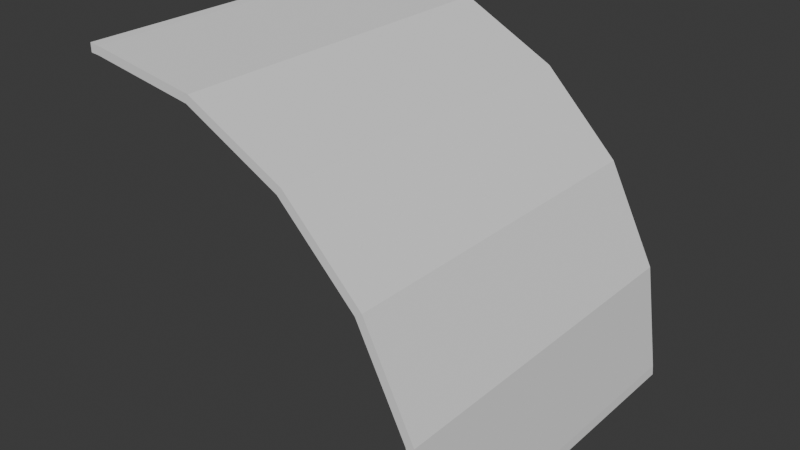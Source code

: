 # Source: FI-054_WorkShop_Curved_Roof.blend  (saved by Blender 4.2.66; exported with 4.5.12 LTS)
import bpy
from mathutils import Matrix  # noqa: F401  (used for matrix-valued properties, if any)

bpy.ops.wm.read_factory_settings(use_empty=True)
scene = bpy.context.scene
scene.name = 'Scene'

# ---- collections
col_collection = bpy.data.collections.new('Collection'); scene.collection.children.link(col_collection)
col_export = bpy.data.collections.new('Export'); scene.collection.children.link(col_export)

# ---- world
world_world = bpy.data.worlds.new('World'); scene.world = world_world
world_world.use_nodes = True; world_world.node_tree.nodes.clear()
_N = world_world.node_tree.nodes; _L = world_world.node_tree.links
n0 = _N.new('ShaderNodeOutputWorld'); n0.name = 'World Output'; n0.location = (300, 300)
n1 = _N.new('ShaderNodeBackground'); n1.name = 'Background'; n1.location = (10, 300)
n1.inputs[0].default_value = (0.05088, 0.05088, 0.05088, 1.0)
_L.new(n1.outputs[0], n0.inputs[0])
n0.is_active_output = True
world_world.color = (0.05088, 0.05088, 0.05088)
world_world.sun_shadow_jitter_overblur = 0.0

# ---- meshes
me_cube_001 = bpy.data.meshes.new('Cube.001')
me_cube_001.from_pydata([(-1.0, 1.0, 1.952), (-1.0, 1.0, 2.0), (0.9524, 1.0, 0.0), (1.0, 1.0, 0.0), (0.864, 1.0, 0.6369), (0.9098, 1.0, 0.6518), (0.5936, 1.0, 1.168), (0.6326, 1.0, 1.196), (0.1725, 1.0, 1.589), (0.2008, 1.0, 1.628), (-0.3582, 1.0, 1.859), (-0.3433, 1.0, 1.905), (-1.0, -1.0, 2.0), (-1.0, -1.0, 1.952), (1.0, -1.0, 1.51e-07), (0.9524, -1.0, 1.51e-07), (0.9098, -1.0, 0.6518), (0.864, -1.0, 0.6369), (0.6326, -1.0, 1.196), (0.5936, -1.0, 1.168), (0.2008, -1.0, 1.628), (0.1725, -1.0, 1.589), (-0.3433, -1.0, 1.905), (-0.3582, -1.0, 1.859), (-0.946, 1.0, 1.948), (-0.9452, 1.0, 1.995), (-0.9452, -1.0, 1.995), (-0.946, -1.0, 1.948), (0.948, 1.0, 0.0538), (0.9955, 1.0, 0.05454), (0.9955, -1.0, 0.05454), (0.948, -1.0, 0.0538)], [], [(24, 0, 1, 25), (8, 10, 11, 9), (6, 8, 9, 7), (4, 6, 7, 5), (26, 12, 13, 27), (20, 22, 23, 21), (18, 20, 21, 19), (16, 18, 19, 17), (22, 26, 27, 23), (10, 24, 25, 11), (2, 28, 29, 3), (14, 30, 31, 15), (30, 16, 17, 31), (5, 29, 28, 4), (13, 12, 1, 0), (12, 26, 25, 1), (26, 22, 11, 25), (22, 20, 9, 11), (20, 18, 7, 9), (18, 16, 5, 7), (16, 30, 29, 5), (30, 14, 3, 29), (14, 15, 2, 3), (15, 31, 28, 2), (31, 17, 4, 28), (17, 19, 6, 4), (19, 21, 8, 6), (21, 23, 10, 8), (23, 27, 24, 10), (27, 13, 0, 24)])
_uv = me_cube_001.uv_layers.new(name='UVMap')
_uv.uv.foreach_set('vector', [0.0, 0.0, 0.0, 0.0, 0.0, 0.0, 0.0, 0.0, 0.0, 0.0, 0.0, 0.0, 0.0, 0.0, 0.0, 0.0, 0.0, 0.0, 0.0, 0.0, 0.0, 0.0, 0.0, 0.0, 0.0, 0.0, 0.0, 0.0, 0.0, 0.0, 0.0, 0.0, 0.0, 0.0, 0.0, 0.0, 0.0, 0.0, 0.0, 0.0, 0.0, 0.0, 0.0, 0.0, 0.0, 0.0, 0.0, 0.0, 0.0, 0.0, 0.0, 0.0, 0.0, 0.0, 0.0, 0.0, 0.0, 0.0, 0.0, 0.0, 0.0, 0.0, 0.0, 0.0, 0.0, 0.0, 0.0, 0.0, 0.0, 0.0, 0.0, 0.0, 0.0, 0.0, 0.0, 0.0, 0.0, 0.0, 0.0, 0.0, 0.0, 0.0, 0.0, 0.0, 0.0, 0.0, 0.0, 0.0, 0.0, 0.0, 0.0, 0.0, 0.0, 0.0, 0.0, 0.0, 0.0, 0.0, 0.0, 0.0, 0.0, 0.0, 0.0, 0.0, 0.0, 0.0, 0.0, 0.0, 0.0, 0.0, 0.0, 0.0, 0.0, 0.0, 0.0, 0.0, 0.0, 0.0, 0.0, 0.0, 0.0, 0.0, 0.0, 0.0, 0.0, 0.0, 0.0, 0.0, 0.0, 0.0, 0.0, 0.0, 0.0, 0.0, 0.0, 0.0, 0.0, 0.0, 0.0, 0.0, 0.0, 0.0, 0.0, 0.0, 0.0, 0.0, 0.0, 0.0, 0.0, 0.0, 0.0, 0.0, 0.0, 0.0, 0.0, 0.0, 0.0, 0.0, 0.0, 0.0, 0.0, 0.0, 0.0, 0.0, 0.0, 0.0, 0.0, 0.0, 0.0, 0.0, 0.0, 0.0, 0.0, 0.0, 0.0, 0.0, 0.0, 0.0, 0.0, 0.0, 0.0, 0.0, 0.0, 0.0, 0.0, 0.0, 0.0, 0.0, 0.0, 0.0, 0.0, 0.0, 0.0, 0.0, 0.0, 0.0, 0.0, 0.0, 0.0, 0.0, 0.0, 0.0, 0.0, 0.0, 0.0, 0.0, 0.0, 0.0, 0.0, 0.0, 0.0, 0.0, 0.0, 0.0, 0.0, 0.0, 0.0, 0.0, 0.0, 0.0, 0.0, 0.0, 0.0, 0.0, 0.0, 0.0, 0.0, 0.0, 0.0, 0.0, 0.0, 0.0, 0.0, 0.0, 0.0, 0.0, 0.0, 0.0, 0.0, 0.0])
me_cube_001.update()

# ---- objects
ob_fi_054_workshop_curved_roof = bpy.data.objects.new('FI-054 WorkShop Curved Roof', me_cube_001)

# ---- transforms, parenting, visibility, modifiers, constraints
ob_fi_054_workshop_curved_roof.location = (0.0, 0.0, 0.0)

# ---- collection membership
col_export.objects.link(ob_fi_054_workshop_curved_roof)

# ---- scene / render settings (as saved in the file)
scene.frame_start = 1; scene.frame_end = 250; scene.frame_set(1)
scene.render.engine = 'BLENDER_EEVEE_NEXT'
bpy.context.view_layer.update()

# ---- added for rendering (the .blend has no active camera and no usable light): camera, sun
cam_auto = bpy.data.cameras.new('AutoCamera')
cam_auto.lens = 50.0
cam_auto.sensor_width = 36.0
cam_auto.clip_end = 1000.0
ob_auto_camera = bpy.data.objects.new('AutoCamera', cam_auto)
scene.collection.objects.link(ob_auto_camera)
ob_auto_camera.location = (3.20507, -3.84609, 3.56406)
ob_auto_camera.rotation_euler = (1.09748, -7.21219e-08, 0.694738)
scene.camera = ob_auto_camera
light_auto_sun = bpy.data.lights.new('AutoSun', 'SUN')
light_auto_sun.energy = 3.0
light_auto_sun.angle = 0.0523599
ob_auto_sun = bpy.data.objects.new('AutoSun', light_auto_sun)
scene.collection.objects.link(ob_auto_sun)
ob_auto_sun.rotation_euler = (0.872665, 0.174533, 0.523599)
bpy.context.view_layer.update()
